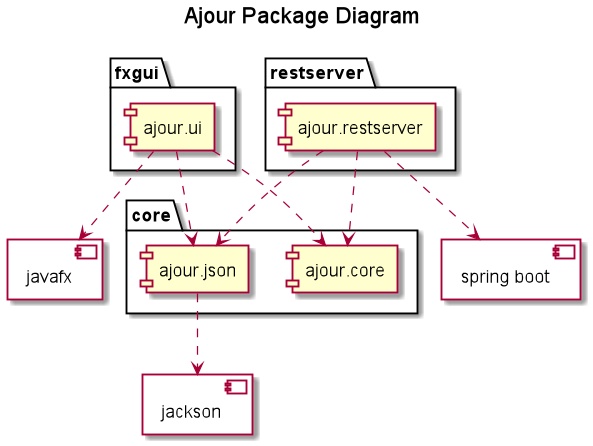

The diagram above was rendered by PlantUML. Its source (embedded in the PNG):
@startuml


title Ajour Package Diagram


package "core" {
    component ajour.core

    component ajour.json


}

package "fxgui" {
    component ajour.ui

}

component "jackson" {
}

component "javafx" {
}


package "restserver" {
    component ajour.restserver
}

component "spring boot" as SpringBoot {
}



ajour.ui ..> javafx
ajour.ui ..> ajour.core
ajour.ui ..> ajour.json
ajour.json ..> jackson
ajour.restserver ..> ajour.core
ajour.restserver ..> ajour.json
ajour.restserver ..> SpringBoot

@enduml